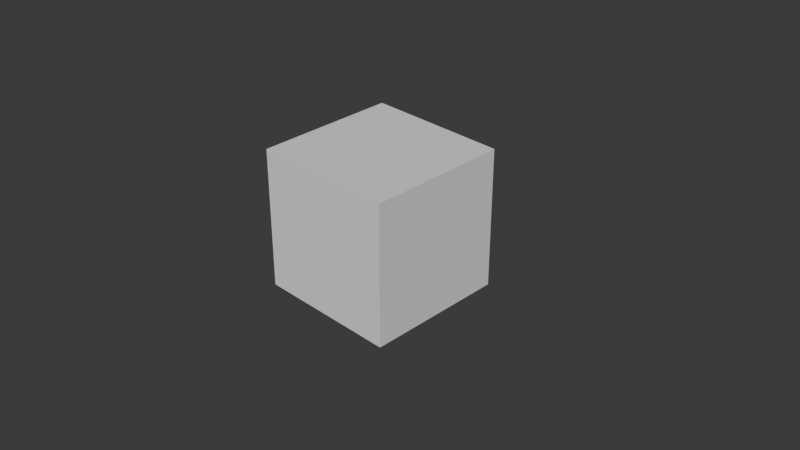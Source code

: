 # Source: Skills.blend  (saved by Blender 4.0.36; exported with 4.5.12 LTS)
import bpy
from mathutils import Matrix  # noqa: F401  (used for matrix-valued properties, if any)

bpy.ops.wm.read_factory_settings(use_empty=True)
scene = bpy.context.scene
scene.name = 'Scene'

# ---- collections
col_scene = bpy.data.collections.new('Scene'); scene.collection.children.link(col_scene)
col_camera = bpy.data.collections.new('Camera'); scene.collection.children.link(col_camera)

# ---- world
world_world = bpy.data.worlds.new('World'); scene.world = world_world
world_world.use_nodes = True; world_world.node_tree.nodes.clear()
_N = world_world.node_tree.nodes; _L = world_world.node_tree.links
n0 = _N.new('ShaderNodeOutputWorld'); n0.name = 'World Output'; n0.location = (300, 300)
n1 = _N.new('ShaderNodeBackground'); n1.name = 'Background'; n1.location = (10, 300)
n1.inputs[0].default_value = (0.05088, 0.05088, 0.05088, 1.0)
_L.new(n1.outputs[0], n0.inputs[0])
n0.is_active_output = True
world_world.color = (0.05088, 0.05088, 0.05088)
world_world.use_sun_shadow = False
world_world.sun_shadow_jitter_overblur = 0.0

# ---- cameras
cam_camera = bpy.data.cameras.new('Camera')

# ---- meshes
me_cube = bpy.data.meshes.new('Cube')
me_cube.from_pydata([(-1.0, -1.0, -1.0), (-1.0, -1.0, 1.0), (-1.0, 1.0, -1.0), (-1.0, 1.0, 1.0), (1.0, -1.0, -1.0), (1.0, -1.0, 1.0), (1.0, 1.0, -1.0), (1.0, 1.0, 1.0)], [], [(0, 1, 3, 2), (2, 3, 7, 6), (6, 7, 5, 4), (4, 5, 1, 0), (2, 6, 4, 0), (7, 3, 1, 5)])
_uv = me_cube.uv_layers.new(name='UVMap')
_uv.uv.foreach_set('vector', [0.375, 0.0, 0.625, 0.0, 0.625, 0.25, 0.375, 0.25, 0.375, 0.25, 0.625, 0.25, 0.625, 0.5, 0.375, 0.5, 0.375, 0.5, 0.625, 0.5, 0.625, 0.75, 0.375, 0.75, 0.375, 0.75, 0.625, 0.75, 0.625, 1.0, 0.375, 1.0, 0.125, 0.5, 0.375, 0.5, 0.375, 0.75, 0.125, 0.75, 0.625, 0.5, 0.875, 0.5, 0.875, 0.75, 0.625, 0.75])
me_cube.update()

# ---- objects
ob_cube = bpy.data.objects.new('Cube', me_cube)
ob_maincamera = bpy.data.objects.new('MainCamera', cam_camera)

# ---- transforms, parenting, visibility, modifiers, constraints
ob_cube.location = (0.0, 0.0, 0.0)
ob_cube.rotation_euler = (0.0, -0.0, 1.571)
ob_maincamera.location = (8.952, -8.608, 7.083)
ob_maincamera.rotation_euler = (1.047, 0.0, 0.7854)
ob_maincamera.scale = (1.0, 1.0, 1.0)

# ---- collection membership
col_scene.objects.link(ob_cube)
col_camera.objects.link(ob_maincamera)

# ---- scene / render settings (as saved in the file)
scene.camera = ob_maincamera
scene.frame_start = 1; scene.frame_end = 300; scene.frame_set(54)
scene.render.engine = 'BLENDER_EEVEE_NEXT'
scene.render.fps = 30
scene.cycles.sampling_pattern = 'TABULATED_SOBOL'
scene.eevee.use_raytracing = True
bpy.context.view_layer.update()

# ---- added for rendering (the .blend has no usable light): sun
light_auto_sun = bpy.data.lights.new('AutoSun', 'SUN')
light_auto_sun.energy = 3.0
light_auto_sun.angle = 0.0523599
ob_auto_sun = bpy.data.objects.new('AutoSun', light_auto_sun)
scene.collection.objects.link(ob_auto_sun)
ob_auto_sun.rotation_euler = (0.872665, 0.174533, 0.523599)
bpy.context.view_layer.update()
